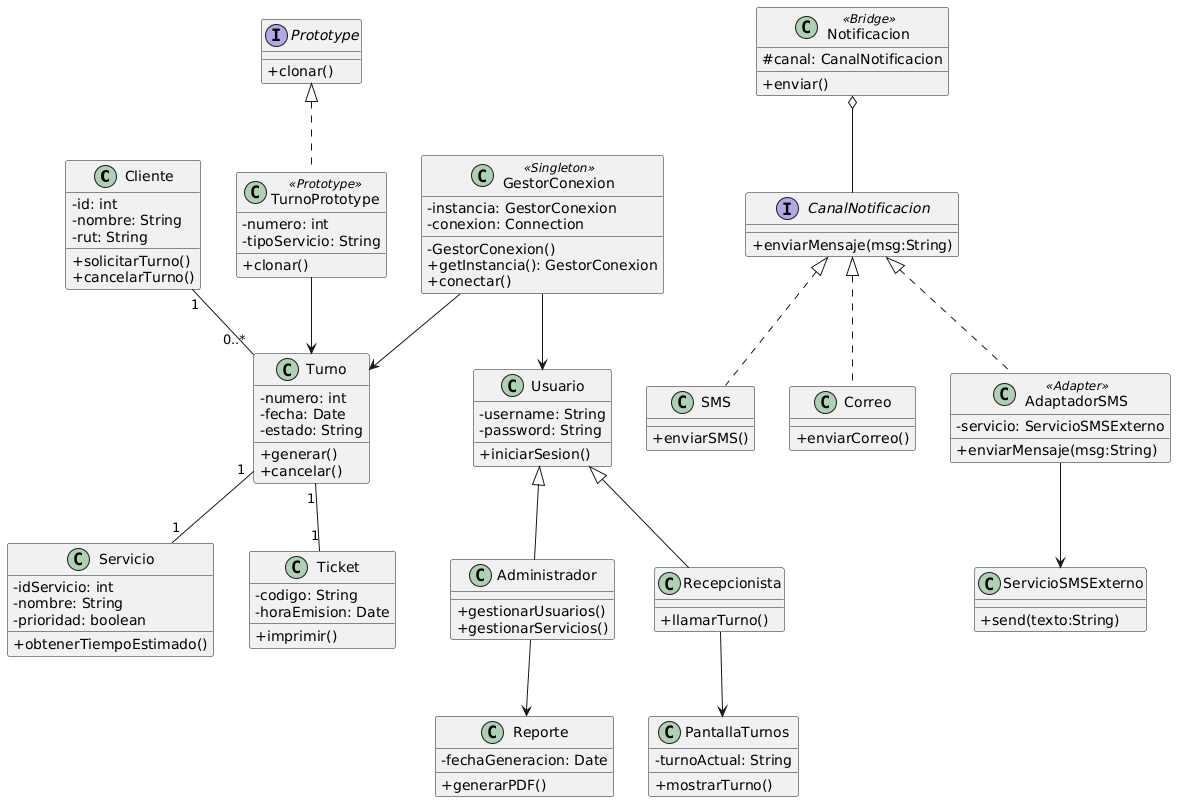

The diagram above was rendered by PlantUML. Its source (embedded in the PNG):
@startuml
skinparam classAttributeIconSize 0

class Cliente {
    -id: int
    -nombre: String
    -rut: String
    +solicitarTurno()
    +cancelarTurno()
}

class Turno {
    -numero: int
    -fecha: Date
    -estado: String
    +generar()
    +cancelar()
}

class Servicio {
    -idServicio: int
    -nombre: String
    -prioridad: boolean
    +obtenerTiempoEstimado()
}

class Ticket {
    -codigo: String
    -horaEmision: Date
    +imprimir()
}

class PantallaTurnos {
    -turnoActual: String
    +mostrarTurno()
}

class Reporte {
    -fechaGeneracion: Date
    +generarPDF()
}

class Usuario {
    -username: String
    -password: String
    +iniciarSesion()
}

class Administrador {
    +gestionarUsuarios()
    +gestionarServicios()
}

class Recepcionista {
    +llamarTurno()
}

Usuario <|-- Administrador
Usuario <|-- Recepcionista

Cliente "1" -- "0..*" Turno
Turno "1" -- "1" Servicio
Turno "1" -- "1" Ticket

Recepcionista --> PantallaTurnos
Administrador --> Reporte

' =========================
' SINGLETON
' =========================

class GestorConexion <<Singleton>> {
    -instancia: GestorConexion
    -conexion: Connection
    -GestorConexion()
    +getInstancia(): GestorConexion
    +conectar()
}

GestorConexion --> Turno
GestorConexion --> Usuario

' =========================
' PROTOTYPE
' =========================

interface Prototype {
    +clonar()
}

class TurnoPrototype <<Prototype>> {
    -numero: int
    -tipoServicio: String
    +clonar()
}

Prototype <|.. TurnoPrototype

TurnoPrototype --> Turno

' =========================
' BRIDGE
' =========================

interface CanalNotificacion {
    +enviarMensaje(msg:String)
}

class SMS {
    +enviarSMS()
}

class Correo {
    +enviarCorreo()
}

class Notificacion <<Bridge>> {
    #canal: CanalNotificacion
    +enviar()
}

CanalNotificacion <|.. SMS
CanalNotificacion <|.. Correo

Notificacion o-- CanalNotificacion

' =========================
' ADAPTER
' =========================

class ServicioSMSExterno {
    +send(texto:String)
}

class AdaptadorSMS <<Adapter>> {
    -servicio: ServicioSMSExterno
    +enviarMensaje(msg:String)
}

CanalNotificacion <|.. AdaptadorSMS
AdaptadorSMS --> ServicioSMSExterno
@enduml